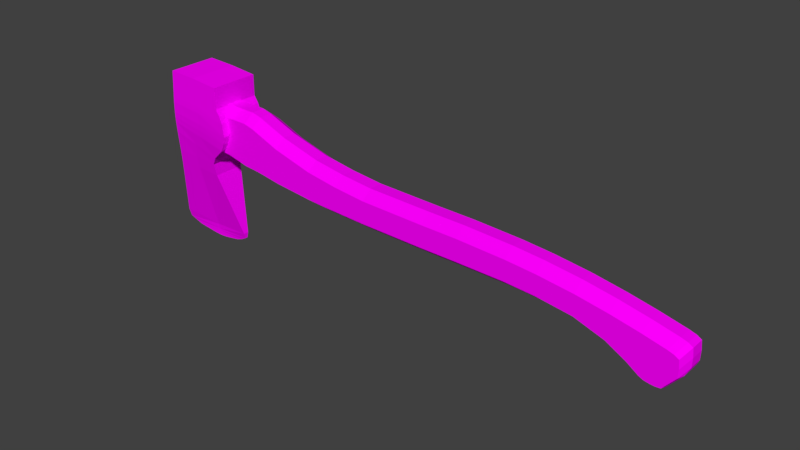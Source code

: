 # Source: Axe.blend  (saved by Blender 2.78.0; exported with 4.5.12 LTS)
import bpy
from mathutils import Matrix  # noqa: F401  (used for matrix-valued properties, if any)

bpy.ops.wm.read_factory_settings(use_empty=True)
scene = bpy.context.scene
scene.name = 'Scene'

# ---- collections
col_collection_1 = bpy.data.collections.new('Collection 1'); scene.collection.children.link(col_collection_1)

# ---- images (referenced by path relative to the original .blend; pixels are not part of the script)
import os
ASSET_DIR = os.environ.get("B2B_ASSET_DIR", "")  # directory of the original .blend (textures are referenced by path, not embedded)
HERE = os.path.dirname(os.path.abspath(__file__))  # packed textures are extracted next to this script under _unpacked/

def load_image(name, relpath, width, height, colorspace="sRGB"):
    """Load a texture the original file referenced (path relative to the .blend, or extracted next to this script)."""
    p = next((c for c in (os.path.join(HERE, relpath), os.path.join(ASSET_DIR, relpath)) if relpath and os.path.exists(c)), "")
    if p:
        img = bpy.data.images.load(p, check_existing=True)
        img.name = name
    else:  # same state as the original file: an image datablock whose file is absent (Cycles renders it pink)
        img = bpy.data.images.new(name, width, height)
        img.source = "FILE"
        img.filepath = "//" + (relpath or name)
    img.colorspace_settings.name = colorspace
    return img
img_axetexture_png = load_image('AxeTexture.png', 'AxeTexture.png', 1024, 1024, 'sRGB')

# ---- materials (node trees are filled in below, after node groups)
mat_axetexture = bpy.data.materials.new('AxeTexture')
mat_axetexture.alpha_threshold = 0.0
mat_axetexture.roughness = 0.5

# ---- material node trees
mat_axetexture.use_nodes = True; mat_axetexture.node_tree.nodes.clear()
_N = mat_axetexture.node_tree.nodes; _L = mat_axetexture.node_tree.links
n0 = _N.new('ShaderNodeOutputMaterial'); n0.name = 'Material Output'; n0.location = (300, 300)
n1 = _N.new('ShaderNodeBsdfDiffuse'); n1.name = 'Diffuse BSDF'; n1.location = (10, 300)
n2 = _N.new('ShaderNodeTexImage'); n2.name = 'Image Texture'; n2.location = (-180, 300)
n2.width = 140
n2.image = img_axetexture_png
_L.new(n1.outputs[0], n0.inputs[0])
_L.new(n2.outputs[0], n1.inputs[0])
n0.is_active_output = True

# ---- world
world_world = bpy.data.worlds.new('World'); scene.world = world_world
world_world.color = (0.05088, 0.05088, 0.05088)
world_world.use_sun_shadow = False
world_world.sun_shadow_jitter_overblur = 0.0
world_world.cycles.sampling_method = 'MANUAL'

# ---- meshes
me_axe = bpy.data.meshes.new('Axe')
me_axe.from_pydata([(-0.6, -0.03171, -0.005846), (-0.5863, -0.04392, 0.1461), (-0.6, 0.03171, -0.005846), (-0.5863, 0.04392, 0.1461), (-0.5142, -0.03183, -0.01049), (-0.4831, -0.04392, 0.1387), (-0.5142, 0.03183, -0.01049), (-0.4831, 0.04392, 0.1387), (-0.6035, -0.02739, -0.02845), (-0.6035, 0.02739, -0.02845), (-0.5129, -0.02773, -0.0322), (-0.5129, 0.02773, -0.0322), (-0.6245, -0.006083, -0.1391), (-0.6245, 0.006083, -0.1391), (-0.4798, -0.004801, -0.1444), (-0.4798, 0.004801, -0.1444), (-0.5607, -0.0005411, -0.1692), (-0.5607, 0.0005412, -0.1692), (-0.533, -0.0005411, -0.1693), (-0.533, 0.0005412, -0.1693), (-0.4797, -0.0025, -0.1538), (-0.5037, -0.0006245, -0.1647), (-0.5037, 0.0006246, -0.1647), (-0.4797, 0.0025, -0.1538), (-0.6234, 0.002405, -0.1537), (-0.5996, 0.0006608, -0.1642), (-0.5996, -0.0006608, -0.1642), (-0.6234, -0.002405, -0.1537), (-0.49, -0.00115, -0.1597), (-0.49, 0.00115, -0.1597), (-0.612, 0.001079, -0.1596), (-0.612, -0.001079, -0.1596), (-0.5957, -0.0383, 0.03214), (-0.5923, -0.0428, 0.07012), (-0.5889, -0.04392, 0.1081), (-0.5889, 0.04392, 0.1081), (-0.5923, 0.0428, 0.07012), (-0.5957, 0.0383, 0.03214), (-0.4832, 0.04392, 0.1014), (-0.4685, 0.04322, 0.05508), (-0.5053, 0.03501, 0.004587), (-0.4832, -0.04392, 0.1014), (-0.4685, -0.04322, 0.05508), (-0.5053, -0.03501, 0.004587), (-0.5906, -0.0438, 0.08912), (-0.5906, 0.0438, 0.08912), (-0.4713, 0.04392, 0.07825), (-0.4713, -0.04392, 0.07825), (-0.594, -0.0409, 0.05113), (-0.594, 0.0409, 0.05113), (-0.4809, 0.04007, 0.02607), (-0.4809, -0.04007, 0.02607), (-0.5931, -0.04195, 0.06063), (-0.5931, 0.04195, 0.06063), (-0.4732, 0.04198, 0.04057), (-0.4732, -0.04198, 0.04057), (-0.5897, -0.04392, 0.09861), (-0.5897, 0.04392, 0.09861), (-0.4757, 0.04392, 0.08984), (-0.4757, -0.04392, 0.08984), (-0.5571, 0.03112, -0.00817), (-0.535, 0.04392, 0.1437), (-0.5571, -0.03112, -0.00817), (-0.535, -0.04392, 0.1437), (-0.5582, 0.02692, -0.03032), (-0.5582, -0.02692, -0.03032), (-0.5494, 0.001547, -0.1482), (-0.5494, -0.001547, -0.1482), (-0.5468, 0.0005412, -0.1702), (-0.5468, -0.0005411, -0.1702), (-0.5494, 0.0007662, -0.1573), (-0.5498, 0.0005471, -0.1652), (-0.5494, -0.0007662, -0.1573), (-0.5498, -0.0005471, -0.1652), (-0.5492, -0.0005986, -0.1616), (-0.5492, 0.0005986, -0.1616), (-0.5505, -0.03604, 0.01836), (-0.5304, -0.04255, 0.0626), (-0.536, -0.04392, 0.1048), (-0.5505, 0.03604, 0.01836), (-0.5304, 0.04255, 0.0626), (-0.536, 0.04392, 0.1048), (-0.5309, 0.04378, 0.08368), (-0.5309, -0.04378, 0.08368), (-0.5374, 0.03974, 0.0386), (-0.5374, -0.03974, 0.0386), (-0.5332, 0.04133, 0.0506), (-0.5332, -0.04133, 0.0506), (-0.5327, 0.04392, 0.09423), (-0.5327, -0.04392, 0.09423), (-0.5982, 0.01356, 0.08976), (-0.6019, 0.01356, 0.04769), (-0.5982, -0.01356, 0.08976), (-0.6019, -0.01356, 0.04769), (0.3485, -0.0168, -0.08891), (0.3695, -0.0168, -0.06396), (0.3485, 0.0168, -0.08891), (0.3695, 0.0168, -0.06396), (0.1447, -0.03091, -0.02246), (0.1447, -0.01198, -0.0373), (0.1447, -0.01198, 0.02667), (0.1447, -0.03091, 0.01183), (0.1447, 0.01198, -0.0373), (0.1447, 0.03091, -0.02246), (0.1447, 0.03091, 0.01183), (0.1447, 0.01198, 0.02667), (0.2064, -0.01198, -0.0457), (0.2064, -0.03091, -0.03086), (0.2064, -0.03091, 0.004013), (0.2064, -0.01198, 0.01886), (0.2064, 0.03091, -0.03086), (0.2064, 0.01198, -0.0457), (0.2064, 0.01198, 0.01886), (0.2064, 0.03091, 0.004013), (0.257, -0.01198, -0.06263), (0.2581, -0.03091, -0.04815), (0.2612, -0.03091, -0.005647), (0.2623, -0.01198, 0.009005), (0.2581, 0.03091, -0.04815), (0.257, 0.01198, -0.06263), (0.2623, 0.01198, 0.009005), (0.2612, 0.03091, -0.005647), (0.2884, -0.01198, -0.0803), (0.2925, -0.03091, -0.06746), (0.3086, -0.03091, -0.01571), (0.313, -0.01198, -0.001746), (0.2925, 0.03091, -0.06746), (0.2884, 0.01198, -0.0803), (0.313, 0.01198, -0.001746), (0.3086, 0.03091, -0.01571), (0.3054, -0.01198, -0.09203), (0.3122, -0.03091, -0.08117), (0.3476, -0.03091, -0.02512), (0.3558, -0.01198, -0.0121), (0.3122, 0.03091, -0.08117), (0.3054, 0.01198, -0.09203), (0.3558, 0.01198, -0.0121), (0.3476, 0.03091, -0.02512), (0.3459, -0.03091, -0.08636), (0.3369, -0.01198, -0.09704), (0.3465, -0.01929, -0.09035), (0.3755, -0.01198, -0.05115), (0.3665, -0.03091, -0.06179), (0.3705, -0.01929, -0.0617), (0.3369, 0.01198, -0.09704), (0.3459, 0.03091, -0.08636), (0.3465, 0.01929, -0.09035), (0.3665, 0.03091, -0.06179), (0.3755, 0.01198, -0.05115), (0.3705, 0.01929, -0.0617), (0.3656, -0.03091, -0.03302), (0.3745, -0.01198, -0.02026), (0.3656, 0.03091, -0.03302), (0.3745, 0.01198, -0.02026), (0.321, 0.01198, -0.09704), (0.3284, 0.03091, -0.08638), (0.321, -0.01198, -0.09704), (0.3284, -0.03091, -0.08638), (0.3666, 0.01198, -0.0155), (0.3579, 0.03091, -0.02838), (0.3198, 0.03091, -0.08475), (0.3126, 0.01198, -0.09544), (0.3666, -0.01198, -0.0155), (0.3579, -0.03091, -0.02838), (0.3198, -0.03091, -0.08475), (0.3126, -0.01198, -0.09544), (0.376, -0.01198, -0.0357), (0.367, -0.03091, -0.04754), (0.337, -0.03091, -0.08712), (0.329, -0.01198, -0.09772), (0.376, 0.01198, -0.0357), (0.367, 0.03091, -0.04754), (0.337, 0.03091, -0.08712), (0.329, 0.01198, -0.09772), (0.0921, -0.03091, -0.01895), (0.0921, -0.01198, -0.03379), (0.0921, -0.01198, 0.0312), (0.0921, -0.03091, 0.01635), (0.0921, 0.01198, -0.03379), (0.0921, 0.03091, -0.01895), (0.0921, 0.03091, 0.01635), (0.0921, 0.01198, 0.0312), (0.006709, -0.03091, -0.0173), (0.006709, -0.01198, -0.03214), (0.006709, -0.01198, 0.03527), (0.006709, -0.03091, 0.02043), (0.006709, 0.01198, -0.03214), (0.006709, 0.03091, -0.0173), (0.006709, 0.03091, 0.02043), (0.006709, 0.01198, 0.03527), (-0.05817, -0.03091, -0.01675), (-0.05817, -0.01198, -0.03159), (-0.05817, -0.01198, 0.03638), (-0.05817, -0.03091, 0.02153), (-0.05817, 0.01198, -0.03159), (-0.05817, 0.03091, -0.01675), (-0.05817, 0.03091, 0.02153), (-0.05817, 0.01198, 0.03638), (-0.2874, -0.03091, -0.008445), (-0.2874, -0.01198, -0.02329), (-0.2874, -0.01198, 0.05488), (-0.2874, -0.03091, 0.04003), (-0.2874, 0.03091, -0.008445), (-0.2874, 0.01198, -0.02329), (-0.2874, 0.03091, 0.04003), (-0.2874, 0.01198, 0.05488), (-0.4327, -0.03091, 0.009466), (-0.4332, -0.01198, -0.005328), (-0.4299, -0.03091, 0.08574), (-0.4293, -0.01198, 0.1004), (-0.4327, 0.03091, 0.009466), (-0.4332, 0.01198, -0.005328), (-0.4299, 0.03091, 0.08574), (-0.4293, 0.01198, 0.1004), (-0.4732, -0.03091, 0.01896), (-0.4732, -0.01198, 0.004037), (-0.4732, -0.01198, 0.1012), (-0.4732, -0.03091, 0.08649), (-0.4732, 0.01198, 0.004037), (-0.4732, 0.03091, 0.01896), (-0.4732, 0.03091, 0.08649), (-0.4732, 0.01198, 0.1012), (-0.6, -0.01198, 0.02056), (-0.5988, -0.03091, 0.03532), (-0.6009, -0.02248, 0.03375), (-0.5931, -0.03091, 0.1019), (-0.5918, -0.01198, 0.1165), (-0.5949, -0.02255, 0.1036), (-0.5988, 0.03091, 0.03532), (-0.6, 0.01198, 0.02056), (-0.6009, 0.02248, 0.03375), (-0.5918, 0.01198, 0.1165), (-0.5931, 0.03091, 0.1019), (-0.5949, 0.02255, 0.1036), (-0.1728, -0.01198, 0.03957), (-0.1728, -0.03091, 0.02473), (-0.1728, -0.03091, -0.01434), (-0.1728, -0.01198, -0.02918), (-0.1728, 0.03091, 0.02473), (-0.1728, 0.01198, 0.03957), (-0.1728, 0.01198, -0.02918), (-0.1728, 0.03091, -0.01434), (-0.2301, -0.01198, 0.04565), (-0.2301, -0.03091, 0.03081), (-0.2301, 0.03091, 0.03081), (-0.2301, 0.01198, 0.04565), (-0.2301, -0.03091, -0.01174), (-0.2301, -0.01198, -0.02659), (-0.2301, 0.01198, -0.02659), (-0.2301, 0.03091, -0.01174), (-0.2587, -0.03091, 0.03542), (-0.2587, -0.01198, 0.05027), (-0.2587, 0.01198, 0.05027), (-0.2587, 0.03091, 0.03542), (-0.2587, -0.03091, -0.01046), (-0.2587, -0.01198, -0.0253), (-0.2587, 0.01198, -0.0253), (-0.2587, 0.03091, -0.01046), (-0.3583, 0.03091, 0.05962), (-0.3583, 0.01198, 0.07447), (-0.3583, -0.01198, 0.07447), (-0.3583, -0.03091, 0.05962), (-0.3583, -0.03091, -0.0009008), (-0.3583, -0.01198, -0.01574), (-0.3583, 0.01198, -0.01574), (-0.3583, 0.03091, -0.0009008), (-0.3938, 0.03091, 0.07387), (-0.3938, 0.01198, 0.08871), (-0.3938, -0.03091, 0.005136), (-0.3938, -0.01198, -0.009708), (-0.3938, -0.01198, 0.08871), (-0.3938, -0.03091, 0.07387), (-0.3938, 0.01198, -0.009708), (-0.3938, 0.03091, 0.005136), (-0.4116, 0.01198, 0.09593), (-0.4116, 0.03091, 0.08109), (-0.4116, -0.01198, -0.007285), (-0.4116, -0.03091, 0.007558), (-0.4116, -0.01198, 0.09593), (-0.4116, -0.03091, 0.08109), (-0.4116, 0.01198, -0.007285), (-0.4116, 0.03091, 0.007558), (-0.5335, 0.01198, 0.1106), (-0.5341, 0.03091, 0.09595), (-0.5335, -0.01198, 0.1106), (-0.5341, -0.03091, 0.09595), (-0.5376, -0.01198, 0.01082), (-0.537, -0.03091, 0.02567), (-0.5376, 0.01198, 0.01082), (-0.537, 0.03091, 0.02567)], [], [(34, 1, 3, 35), (81, 61, 7, 38), (38, 7, 5, 41), (78, 63, 1, 34), (60, 6, 11, 64), (61, 3, 1, 63), (65, 8, 12, 67), (0, 2, 9, 8), (6, 4, 10, 11), (62, 0, 8, 65), (22, 21, 18, 19), (64, 11, 15, 66), (11, 10, 14, 15), (8, 9, 13, 12), (68, 19, 18, 69), (26, 25, 17, 16), (73, 26, 16, 69), (71, 22, 19, 68), (66, 15, 23, 70), (75, 29, 22, 71), (67, 12, 27, 72), (74, 31, 26, 73), (12, 13, 24, 27), (31, 30, 25, 26), (15, 14, 20, 23), (29, 28, 21, 22), (23, 20, 28, 29), (27, 24, 30, 31), (72, 27, 31, 74), (70, 23, 29, 75), (62, 76, 32, 0), (87, 77, 33, 52), (89, 78, 34, 56), (6, 40, 43, 4), (54, 39, 42, 55), (58, 38, 41, 59), (60, 79, 40, 6), (86, 80, 39, 54), (88, 81, 38, 58), (0, 32, 37, 2), (52, 33, 36, 53), (56, 34, 35, 57), (33, 44, 45, 36), (80, 82, 46, 39), (39, 46, 47, 42), (77, 83, 44, 33), (32, 48, 49, 37), (79, 84, 50, 40), (40, 50, 51, 43), (76, 85, 48, 32), (48, 52, 53, 49), (84, 86, 54, 50), (50, 54, 55, 51), (85, 87, 52, 48), (44, 56, 57, 45), (82, 88, 58, 46), (46, 58, 59, 47), (83, 89, 56, 44), (47, 59, 89, 83), (45, 57, 88, 82), (51, 55, 87, 85), (49, 53, 86, 84), (43, 51, 85, 76), (37, 49, 84, 79), (42, 47, 83, 77), (36, 45, 82, 80), (57, 35, 81, 88), (53, 36, 80, 86), (2, 37, 79, 60), (59, 41, 78, 89), (55, 42, 77, 87), (4, 43, 76, 62), (24, 70, 75, 30), (20, 72, 74, 28), (28, 74, 73, 21), (14, 67, 72, 20), (30, 75, 71, 25), (13, 66, 70, 24), (25, 71, 68, 17), (21, 73, 69, 18), (17, 68, 69, 16), (9, 64, 66, 13), (4, 62, 65, 10), (10, 65, 67, 14), (7, 61, 63, 5), (2, 60, 64, 9), (41, 5, 63, 78), (35, 3, 61, 81), (112, 105, 100, 109), (104, 103, 179, 180), (110, 113, 121, 118), (102, 99, 175, 178), (98, 101, 177, 174), (103, 104, 113, 110), (120, 117, 125, 128), (114, 119, 127, 122), (112, 109, 117, 120), (108, 107, 115, 116), (126, 129, 137, 134), (116, 115, 123, 124), (118, 121, 129, 126), (122, 127, 135, 130), (149, 148, 141, 143, 95, 97), (130, 135, 161, 165), (128, 125, 133, 136), (124, 123, 131, 132), (170, 166, 141, 148), (163, 164, 157, 150), (169, 173, 144, 139), (143, 142, 138, 140, 94, 95), (174, 177, 185, 182), (150, 157, 168, 167), (156, 154, 173, 169), (153, 151, 166, 170), (134, 137, 159, 160), (140, 139, 144, 146, 96, 94), (136, 133, 162, 158), (132, 131, 164, 163), (165, 161, 154, 156), (158, 162, 151, 153), (160, 159, 152, 155), (155, 152, 171, 172), (180, 179, 187, 188), (100, 105, 181, 176), (106, 111, 119, 114), (107, 108, 101, 98), (190, 193, 235, 236), (176, 181, 189, 184), (182, 185, 193, 190), (178, 175, 183, 186), (203, 199, 263, 264), (186, 183, 191, 194), (188, 187, 195, 196), (184, 189, 197, 192), (275, 281, 210, 212), (253, 257, 202, 204), (198, 201, 261, 262), (204, 202, 265, 258), (214, 217, 285, 287), (206, 208, 217, 214), (212, 210, 219, 220), (211, 207, 215, 218), (283, 289, 228, 232), (277, 279, 208, 206), (278, 274, 213, 209), (209, 213, 221, 216), (227, 226, 231, 233, 90, 92), (224, 223, 225, 227, 92, 93), (233, 232, 228, 230, 91, 90), (230, 229, 222, 224, 93, 91), (256, 255, 199, 203), (192, 197, 239, 234), (196, 195, 241, 238), (194, 191, 237, 240), (242, 245, 252, 251), (238, 241, 249, 244), (236, 235, 243, 246), (240, 237, 247, 248), (248, 247, 255, 256), (258, 265, 273, 266), (246, 243, 250, 254), (244, 249, 257, 253), (254, 250, 201, 198), (280, 276, 207, 211), (200, 205, 259, 260), (251, 252, 205, 200), (264, 263, 269, 272), (260, 259, 267, 270), (266, 273, 281, 275), (262, 261, 271, 268), (272, 269, 276, 280), (270, 267, 274, 278), (268, 271, 279, 277), (218, 215, 286, 288), (288, 286, 222, 229), (216, 221, 282, 284), (220, 219, 289, 283), (287, 285, 225, 223), (284, 282, 231, 226), (234, 239, 245, 242), (96, 97, 95, 94), (167, 168, 138, 142), (146, 145, 147, 149, 97, 96), (172, 171, 147, 145), (92, 90, 91, 93), (138, 139, 140), (141, 142, 143), (144, 145, 146), (147, 148, 149), (222, 223, 224), (225, 226, 227), (228, 229, 230), (231, 232, 233), (111, 102, 103, 110), (105, 112, 113, 104), (99, 106, 107, 98), (109, 100, 101, 108), (108, 116, 117, 109), (121, 113, 112, 120), (119, 111, 110, 118), (106, 114, 115, 107), (114, 122, 123, 115), (125, 117, 116, 124), (118, 126, 127, 119), (129, 121, 120, 128), (124, 132, 133, 125), (137, 129, 128, 136), (135, 127, 126, 134), (122, 130, 131, 123), (167, 142, 141, 166), (159, 137, 136, 158), (161, 135, 134, 160), (169, 139, 138, 168), (163, 150, 151, 162), (171, 152, 153, 170), (173, 154, 155, 172), (165, 156, 157, 164), (152, 159, 158, 153), (154, 161, 160, 155), (132, 163, 162, 133), (130, 165, 164, 131), (150, 167, 166, 151), (156, 169, 168, 157), (147, 171, 170, 148), (144, 173, 172, 145), (104, 180, 181, 105), (177, 101, 100, 176), (98, 174, 175, 99), (179, 103, 102, 178), (180, 188, 189, 181), (185, 177, 176, 184), (174, 182, 183, 175), (187, 179, 178, 186), (186, 194, 195, 187), (197, 189, 188, 196), (184, 192, 193, 185), (191, 183, 182, 190), (251, 200, 201, 250), (237, 191, 190, 236), (253, 204, 205, 252), (241, 195, 194, 240), (275, 212, 213, 274), (261, 201, 200, 260), (277, 206, 207, 276), (265, 202, 203, 264), (211, 218, 219, 210), (221, 213, 212, 220), (209, 216, 217, 208), (215, 207, 206, 214), (283, 232, 231, 282), (285, 217, 216, 284), (287, 223, 222, 286), (289, 219, 218, 288), (192, 234, 235, 193), (247, 237, 236, 246), (196, 238, 239, 197), (249, 241, 240, 248), (234, 242, 243, 235), (238, 244, 245, 239), (255, 247, 246, 254), (257, 249, 248, 256), (242, 251, 250, 243), (244, 253, 252, 245), (199, 255, 254, 198), (202, 257, 256, 203), (204, 258, 259, 205), (271, 261, 260, 270), (198, 262, 263, 199), (273, 265, 264, 272), (258, 266, 267, 259), (262, 268, 269, 263), (279, 271, 270, 278), (281, 273, 272, 280), (266, 275, 274, 267), (268, 277, 276, 269), (208, 279, 278, 209), (210, 281, 280, 211), (220, 283, 282, 221), (225, 285, 284, 226), (214, 287, 286, 215), (228, 289, 288, 229), (102, 111, 106, 99)])
_uv = me_axe.uv_layers.new(name='UVMap')
_uv.uv.foreach_set('vector', [0.2789, 0.1372, 0.2789, 0.1161, 0.3199, 0.1161, 0.3199, 0.1372, 0.2486, 0.2578, 0.2499, 0.2791, 0.2256, 0.2791, 0.224, 0.2587, 0.3608, 0.2462, 0.3608, 0.2661, 0.3199, 0.2661, 0.3199, 0.2462, 0.1745, 0.2578, 0.1733, 0.2791, 0.1493, 0.2778, 0.1498, 0.2568, 0.2534, 0.194, 0.2334, 0.195, 0.2319, 0.1829, 0.253, 0.1816, 0.2789, 0.3038, 0.2789, 0.2754, 0.3199, 0.2754, 0.3199, 0.3038, 0.1702, 0.1816, 0.1491, 0.1803, 0.1442, 0.1174, 0.1794, 0.1161, 0.2846, 0.2006, 0.3142, 0.2006, 0.3122, 0.2132, 0.2866, 0.2132, 0.3552, 0.1819, 0.3255, 0.1819, 0.3274, 0.1706, 0.3533, 0.1706, 0.1697, 0.194, 0.1497, 0.1931, 0.1491, 0.1803, 0.1702, 0.1816, 0.7782, 0.8426, 0.7655, 0.8426, 0.7663, 0.7938, 0.7773, 0.7938, 0.253, 0.1816, 0.2319, 0.1829, 0.2116, 0.1219, 0.2437, 0.1161, 0.3533, 0.1706, 0.3274, 0.1706, 0.3372, 0.1161, 0.3435, 0.1161, 0.2866, 0.2132, 0.3122, 0.2132, 0.3029, 0.2754, 0.2959, 0.2754, 0.7773, 0.7707, 0.7773, 0.7938, 0.7663, 0.7938, 0.7663, 0.7707, 0.7651, 0.6829, 0.7785, 0.6829, 0.7773, 0.7475, 0.7663, 0.7475, 0.6017, 0.7594, 0.5992, 0.8423, 0.5885, 0.7773, 0.5871, 0.7541, 0.6872, 0.7694, 0.694, 0.846, 0.6769, 0.7977, 0.6727, 0.7746, 0.7383, 0.7689, 0.7582, 0.8846, 0.7298, 0.8853, 0.7107, 0.7696, 0.6979, 0.7702, 0.7106, 0.8685, 0.694, 0.846, 0.6872, 0.7694, 0.6528, 0.7598, 0.6727, 0.8853, 0.6285, 0.8826, 0.6252, 0.7591, 0.6124, 0.7585, 0.6118, 0.8633, 0.5992, 0.8423, 0.6017, 0.7594, 0.8291, 0.6434, 0.8291, 0.6687, 0.7855, 0.6635, 0.7855, 0.6486, 0.763, 0.6623, 0.7807, 0.6623, 0.7785, 0.6829, 0.7651, 0.6829, 0.8133, 0.6687, 0.8133, 0.6911, 0.7855, 0.6875, 0.7855, 0.6723, 0.7809, 0.8654, 0.7627, 0.8654, 0.7655, 0.8426, 0.7782, 0.8426, 0.7855, 0.8827, 0.7582, 0.8827, 0.7627, 0.8654, 0.7809, 0.8654, 0.7585, 0.6434, 0.7851, 0.6434, 0.7807, 0.6623, 0.763, 0.6623, 0.6252, 0.7591, 0.6285, 0.8826, 0.6118, 0.8633, 0.6124, 0.7585, 0.7107, 0.7696, 0.7298, 0.8853, 0.7106, 0.8685, 0.6979, 0.7702, 0.1697, 0.194, 0.1716, 0.2092, 0.15, 0.2145, 0.1497, 0.1931, 0.1782, 0.228, 0.179, 0.2348, 0.1499, 0.2358, 0.15, 0.2305, 0.1765, 0.2521, 0.1745, 0.2578, 0.1498, 0.2568, 0.1499, 0.2516, 0.3552, 0.1819, 0.3567, 0.1913, 0.324, 0.1913, 0.3255, 0.1819, 0.3599, 0.2154, 0.3605, 0.2239, 0.3202, 0.2239, 0.3208, 0.2154, 0.3608, 0.2412, 0.3608, 0.2462, 0.3199, 0.2462, 0.3199, 0.2412, 0.2534, 0.194, 0.2516, 0.2092, 0.23, 0.2039, 0.2334, 0.195, 0.2449, 0.228, 0.2442, 0.2348, 0.2151, 0.234, 0.2167, 0.2257, 0.2467, 0.2521, 0.2486, 0.2578, 0.224, 0.2587, 0.22, 0.2527, 0.2846, 0.2006, 0.2816, 0.1794, 0.3173, 0.1794, 0.3142, 0.2006, 0.2799, 0.1636, 0.2795, 0.1583, 0.3193, 0.1583, 0.319, 0.1636, 0.2789, 0.1424, 0.2789, 0.1372, 0.3199, 0.1372, 0.3199, 0.1424, 0.2795, 0.1583, 0.279, 0.1477, 0.3198, 0.1477, 0.3193, 0.1583, 0.2442, 0.2348, 0.2454, 0.2464, 0.2175, 0.2466, 0.2151, 0.234, 0.3605, 0.2239, 0.3608, 0.2358, 0.3199, 0.2358, 0.3202, 0.2239, 0.179, 0.2348, 0.1778, 0.2464, 0.1499, 0.2463, 0.1499, 0.2358, 0.2816, 0.1794, 0.2803, 0.1688, 0.3185, 0.1688, 0.3173, 0.1794, 0.2516, 0.2092, 0.2464, 0.2212, 0.2196, 0.2172, 0.23, 0.2039, 0.3567, 0.1913, 0.359, 0.2065, 0.3217, 0.2065, 0.324, 0.1913, 0.1716, 0.2092, 0.1768, 0.2212, 0.15, 0.2251, 0.15, 0.2145, 0.2803, 0.1688, 0.2799, 0.1636, 0.319, 0.1636, 0.3185, 0.1688, 0.2464, 0.2212, 0.2449, 0.228, 0.2167, 0.2257, 0.2196, 0.2172, 0.359, 0.2065, 0.3599, 0.2154, 0.3208, 0.2154, 0.3217, 0.2065, 0.1768, 0.2212, 0.1782, 0.228, 0.15, 0.2305, 0.15, 0.2251, 0.279, 0.1477, 0.2789, 0.1424, 0.3199, 0.1424, 0.3198, 0.1477, 0.2454, 0.2464, 0.2467, 0.2521, 0.22, 0.2527, 0.2175, 0.2466, 0.3608, 0.2358, 0.3608, 0.2412, 0.3199, 0.2412, 0.3199, 0.2358, 0.1778, 0.2464, 0.1765, 0.2521, 0.1499, 0.2516, 0.1499, 0.2463, 0.2057, 0.2466, 0.2031, 0.2527, 0.1765, 0.2521, 0.1778, 0.2464, 0.2733, 0.2463, 0.2733, 0.2516, 0.2467, 0.2521, 0.2454, 0.2464, 0.2036, 0.2172, 0.2065, 0.2257, 0.1782, 0.228, 0.1768, 0.2212, 0.2732, 0.2251, 0.2732, 0.2305, 0.2449, 0.228, 0.2464, 0.2212, 0.1932, 0.2039, 0.2036, 0.2172, 0.1768, 0.2212, 0.1716, 0.2092, 0.2731, 0.2145, 0.2732, 0.2251, 0.2464, 0.2212, 0.2516, 0.2092, 0.208, 0.234, 0.2057, 0.2466, 0.1778, 0.2464, 0.179, 0.2348, 0.2732, 0.2358, 0.2733, 0.2463, 0.2454, 0.2464, 0.2442, 0.2348, 0.2733, 0.2516, 0.2733, 0.2568, 0.2486, 0.2578, 0.2467, 0.2521, 0.2732, 0.2305, 0.2732, 0.2358, 0.2442, 0.2348, 0.2449, 0.228, 0.2735, 0.1931, 0.2731, 0.2145, 0.2516, 0.2092, 0.2534, 0.194, 0.2031, 0.2527, 0.1992, 0.2587, 0.1745, 0.2578, 0.1765, 0.2521, 0.2065, 0.2257, 0.208, 0.234, 0.179, 0.2348, 0.1782, 0.228, 0.1897, 0.195, 0.1932, 0.2039, 0.1716, 0.2092, 0.1697, 0.194, 0.714, 0.6462, 0.7107, 0.7696, 0.6979, 0.7702, 0.6973, 0.6654, 0.6443, 0.6434, 0.6252, 0.7591, 0.6124, 0.7585, 0.6251, 0.6602, 0.6251, 0.6602, 0.6124, 0.7585, 0.6017, 0.7594, 0.6085, 0.6827, 0.6727, 0.6441, 0.6528, 0.7598, 0.6252, 0.7591, 0.6443, 0.6434, 0.6973, 0.6654, 0.6979, 0.7702, 0.6872, 0.7694, 0.6847, 0.6864, 0.7582, 0.6434, 0.7383, 0.7689, 0.7107, 0.7696, 0.714, 0.6462, 0.6847, 0.6864, 0.6872, 0.7694, 0.6727, 0.7746, 0.6741, 0.7514, 0.6085, 0.6827, 0.6017, 0.7594, 0.5871, 0.7541, 0.5914, 0.7311, 0.7773, 0.7475, 0.7773, 0.7707, 0.7663, 0.7707, 0.7663, 0.7475, 0.2741, 0.1803, 0.253, 0.1816, 0.2437, 0.1161, 0.2789, 0.1174, 0.1897, 0.195, 0.1697, 0.194, 0.1702, 0.1816, 0.1913, 0.1829, 0.1913, 0.1829, 0.1702, 0.1816, 0.1794, 0.1161, 0.2116, 0.1219, 0.2789, 0.3327, 0.2789, 0.3038, 0.3199, 0.3038, 0.3199, 0.3327, 0.2735, 0.1931, 0.2534, 0.194, 0.253, 0.1816, 0.2741, 0.1803, 0.1992, 0.2587, 0.1976, 0.2791, 0.1733, 0.2791, 0.1745, 0.2578, 0.2733, 0.2568, 0.2738, 0.2778, 0.2499, 0.2791, 0.2486, 0.2578, 0.2571, 0.6661, 0.2571, 0.6832, 0.238, 0.6832, 0.238, 0.6661, 0.2229, 0.8238, 0.1959, 0.825, 0.1934, 0.8104, 0.2212, 0.8092, 0.1955, 0.8422, 0.223, 0.8409, 0.2209, 0.8563, 0.1871, 0.8569, 0.2871, 0.6765, 0.3062, 0.6765, 0.3062, 0.6909, 0.2871, 0.6909, 0.1349, 0.6806, 0.1619, 0.6818, 0.1601, 0.6964, 0.1323, 0.6952, 0.1959, 0.825, 0.2229, 0.8238, 0.223, 0.8409, 0.1955, 0.8422, 0.2571, 0.6504, 0.238, 0.6504, 0.238, 0.6361, 0.2571, 0.6361, 0.3062, 0.6447, 0.2871, 0.6447, 0.2871, 0.6352, 0.3062, 0.6352, 0.2571, 0.6661, 0.238, 0.6661, 0.238, 0.6504, 0.2571, 0.6504, 0.162, 0.6646, 0.1345, 0.6634, 0.1261, 0.6486, 0.1599, 0.6493, 0.1754, 0.8671, 0.2178, 0.8697, 0.2143, 0.8807, 0.1666, 0.8729, 0.1599, 0.6493, 0.1261, 0.6486, 0.1144, 0.6385, 0.1568, 0.6359, 0.1871, 0.8569, 0.2209, 0.8563, 0.2178, 0.8697, 0.1754, 0.8671, 0.3062, 0.6352, 0.2871, 0.6352, 0.2871, 0.63, 0.3062, 0.63, 0.3304, 0.6564, 0.3362, 0.6534, 0.3553, 0.6534, 0.3611, 0.6564, 0.3591, 0.657, 0.3324, 0.657, 0.3062, 0.63, 0.2871, 0.63, 0.2871, 0.6278, 0.3062, 0.6278, 0.2571, 0.6361, 0.238, 0.6361, 0.238, 0.624, 0.2571, 0.624, 0.1568, 0.6359, 0.1144, 0.6385, 0.1056, 0.6326, 0.1533, 0.6249, 0.3362, 0.6491, 0.3553, 0.6491, 0.3553, 0.6534, 0.3362, 0.6534, 0.1518, 0.622, 0.1035, 0.6304, 0.1031, 0.628, 0.1489, 0.6197, 0.3062, 0.6233, 0.2871, 0.6233, 0.2871, 0.6212, 0.3062, 0.6212, 0.3611, 0.6564, 0.3703, 0.6565, 0.3703, 0.6637, 0.3611, 0.6648, 0.3591, 0.6644, 0.3591, 0.657, 0.1323, 0.6952, 0.1601, 0.6964, 0.1547, 0.7199, 0.125, 0.7186, 0.1489, 0.6197, 0.1031, 0.628, 0.1034, 0.6256, 0.1376, 0.6188, 0.3062, 0.6255, 0.2871, 0.6255, 0.2871, 0.6233, 0.3062, 0.6233, 0.3362, 0.6449, 0.3553, 0.6449, 0.3553, 0.6491, 0.3362, 0.6491, 0.1666, 0.8729, 0.2143, 0.8807, 0.2128, 0.8836, 0.1646, 0.8752, 0.312, 0.6189, 0.3062, 0.6212, 0.2871, 0.6212, 0.2813, 0.6189, 0.2833, 0.6184, 0.31, 0.6184, 0.2571, 0.624, 0.238, 0.624, 0.238, 0.6208, 0.2571, 0.6208, 0.1533, 0.6249, 0.1056, 0.6326, 0.1035, 0.6304, 0.1518, 0.622, 0.3062, 0.6278, 0.2871, 0.6278, 0.2871, 0.6255, 0.3062, 0.6255, 0.2571, 0.6208, 0.238, 0.6208, 0.238, 0.6184, 0.2571, 0.6184, 0.1646, 0.8752, 0.2128, 0.8836, 0.2099, 0.8859, 0.1641, 0.8776, 0.1641, 0.8776, 0.2099, 0.8859, 0.1986, 0.8868, 0.1644, 0.88, 0.2212, 0.8092, 0.1934, 0.8104, 0.186, 0.787, 0.2157, 0.7857, 0.238, 0.6832, 0.2571, 0.6832, 0.2571, 0.6978, 0.238, 0.6978, 0.3062, 0.6593, 0.2871, 0.6593, 0.2871, 0.6447, 0.3062, 0.6447, 0.1345, 0.6634, 0.162, 0.6646, 0.1619, 0.6818, 0.1349, 0.6806, 0.1189, 0.7364, 0.149, 0.7378, 0.1399, 0.7693, 0.1092, 0.7679, 0.238, 0.6978, 0.2571, 0.6978, 0.2571, 0.7211, 0.238, 0.7211, 0.125, 0.7186, 0.1547, 0.7199, 0.149, 0.7378, 0.1189, 0.7364, 0.2871, 0.6909, 0.3062, 0.6909, 0.3062, 0.7141, 0.2871, 0.7141, 0.2871, 0.7943, 0.3062, 0.7943, 0.3062, 0.814, 0.2871, 0.814, 0.2871, 0.7141, 0.3062, 0.7141, 0.3062, 0.7317, 0.2871, 0.7317, 0.2157, 0.7857, 0.186, 0.787, 0.1799, 0.7692, 0.21, 0.7678, 0.238, 0.7211, 0.2571, 0.7211, 0.2571, 0.7388, 0.238, 0.7388, 0.2212, 0.6689, 0.1633, 0.6715, 0.1626, 0.6657, 0.223, 0.6637, 0.2007, 0.7124, 0.1645, 0.714, 0.1632, 0.7061, 0.2014, 0.7044, 0.1022, 0.7995, 0.1404, 0.8012, 0.1487, 0.8213, 0.101, 0.8192, 0.2014, 0.7044, 0.1632, 0.7061, 0.162, 0.6864, 0.2097, 0.6843, 0.105, 0.8514, 0.1582, 0.8538, 0.1595, 0.8708, 0.1038, 0.8691, 0.1016, 0.8399, 0.162, 0.8419, 0.1582, 0.8538, 0.105, 0.8514, 0.223, 0.6637, 0.1626, 0.6657, 0.166, 0.6542, 0.2192, 0.6518, 0.2871, 0.8348, 0.3062, 0.8348, 0.3062, 0.8461, 0.2871, 0.8461, 0.2205, 0.6348, 0.1648, 0.6365, 0.1662, 0.6192, 0.2192, 0.6184, 0.1023, 0.8341, 0.1602, 0.8367, 0.162, 0.8419, 0.1016, 0.8399, 0.238, 0.8378, 0.2571, 0.8378, 0.2571, 0.8428, 0.238, 0.8428, 0.238, 0.8428, 0.2571, 0.8428, 0.2571, 0.8548, 0.238, 0.8548, 0.3637, 0.6412, 0.3553, 0.6449, 0.3362, 0.6449, 0.3278, 0.6412, 0.335, 0.6373, 0.3565, 0.6373, 0.3636, 0.622, 0.3703, 0.6225, 0.3703, 0.6409, 0.3637, 0.6412, 0.3565, 0.6373, 0.3565, 0.6257, 0.3278, 0.6412, 0.3212, 0.6409, 0.3212, 0.6225, 0.3279, 0.622, 0.335, 0.6257, 0.335, 0.6373, 0.3279, 0.622, 0.3362, 0.6184, 0.3553, 0.6184, 0.3636, 0.622, 0.3565, 0.6257, 0.335, 0.6257, 0.2871, 0.7864, 0.3062, 0.7864, 0.3062, 0.7943, 0.2871, 0.7943, 0.238, 0.7388, 0.2571, 0.7388, 0.2571, 0.7701, 0.238, 0.7701, 0.21, 0.7678, 0.1799, 0.7692, 0.1702, 0.7377, 0.201, 0.7363, 0.2871, 0.7317, 0.3062, 0.7317, 0.3062, 0.7629, 0.2871, 0.7629, 0.238, 0.7859, 0.2571, 0.7859, 0.2571, 0.794, 0.238, 0.794, 0.201, 0.7363, 0.1702, 0.7377, 0.1664, 0.7219, 0.2, 0.7204, 0.1092, 0.7679, 0.1399, 0.7693, 0.1389, 0.7852, 0.1054, 0.7837, 0.2871, 0.7629, 0.3062, 0.7629, 0.3062, 0.7786, 0.2871, 0.7786, 0.2871, 0.7786, 0.3062, 0.7786, 0.3062, 0.7864, 0.2871, 0.7864, 0.2097, 0.6843, 0.162, 0.6864, 0.1632, 0.6764, 0.2173, 0.674, 0.1054, 0.7837, 0.1389, 0.7852, 0.1397, 0.7932, 0.1035, 0.7916, 0.2, 0.7204, 0.1664, 0.7219, 0.1645, 0.714, 0.2007, 0.7124, 0.1035, 0.7916, 0.1397, 0.7932, 0.1404, 0.8012, 0.1022, 0.7995, 0.2871, 0.8288, 0.3062, 0.8288, 0.3062, 0.8348, 0.2871, 0.8348, 0.238, 0.802, 0.2571, 0.802, 0.2571, 0.8222, 0.238, 0.8222, 0.238, 0.794, 0.2571, 0.794, 0.2571, 0.802, 0.238, 0.802, 0.2871, 0.814, 0.3062, 0.814, 0.3062, 0.8239, 0.2871, 0.8239, 0.238, 0.8222, 0.2571, 0.8222, 0.2571, 0.8326, 0.238, 0.8326, 0.2173, 0.674, 0.1632, 0.6764, 0.1633, 0.6715, 0.2212, 0.6689, 0.101, 0.8192, 0.1487, 0.8213, 0.1563, 0.8316, 0.1021, 0.8291, 0.2871, 0.8239, 0.3062, 0.8239, 0.3062, 0.8288, 0.2871, 0.8288, 0.238, 0.8326, 0.2571, 0.8326, 0.2571, 0.8378, 0.238, 0.8378, 0.1021, 0.8291, 0.1563, 0.8316, 0.1602, 0.8367, 0.1023, 0.8341, 0.2871, 0.8461, 0.3062, 0.8461, 0.3062, 0.864, 0.2871, 0.864, 0.2871, 0.864, 0.3062, 0.864, 0.3062, 0.8814, 0.2871, 0.8814, 0.238, 0.8548, 0.2571, 0.8548, 0.2571, 0.8716, 0.238, 0.8716, 0.2192, 0.6518, 0.166, 0.6542, 0.1648, 0.6365, 0.2205, 0.6348, 0.1038, 0.8691, 0.1595, 0.8708, 0.1582, 0.8871, 0.1052, 0.8864, 0.238, 0.8716, 0.2571, 0.8716, 0.2571, 0.8878, 0.238, 0.8878, 0.238, 0.7701, 0.2571, 0.7701, 0.2571, 0.7859, 0.238, 0.7859, 0.3324, 0.6644, 0.3324, 0.657, 0.3591, 0.657, 0.3591, 0.6644, 0.1376, 0.6188, 0.1034, 0.6256, 0.1049, 0.6232, 0.1264, 0.6184, 0.3304, 0.6648, 0.3212, 0.6637, 0.3212, 0.6565, 0.3304, 0.6564, 0.3324, 0.657, 0.3324, 0.6644, 0.1644, 0.88, 0.1986, 0.8868, 0.1874, 0.8871, 0.1659, 0.8824, 0.3565, 0.6373, 0.335, 0.6373, 0.335, 0.6257, 0.3565, 0.6257, 0.3212, 0.6193, 0.3062, 0.6212, 0.312, 0.6189, 0.3553, 0.6534, 0.3703, 0.6565, 0.3611, 0.6564, 0.2871, 0.6212, 0.2721, 0.6193, 0.2813, 0.6189, 0.3212, 0.6565, 0.3362, 0.6534, 0.3304, 0.6564, 0.3553, 0.6184, 0.3703, 0.6225, 0.3636, 0.622, 0.3703, 0.6409, 0.3553, 0.6449, 0.3637, 0.6412, 0.3212, 0.6225, 0.3362, 0.6184, 0.3279, 0.622, 0.3362, 0.6449, 0.3212, 0.6409, 0.3278, 0.6412, 0.2871, 0.6593, 0.2871, 0.6765, 0.2721, 0.6772, 0.2721, 0.6601, 0.2571, 0.6832, 0.2571, 0.6661, 0.2721, 0.6653, 0.2721, 0.6825, 0.3062, 0.6765, 0.3062, 0.6593, 0.3212, 0.6601, 0.3212, 0.6772, 0.238, 0.6661, 0.238, 0.6832, 0.223, 0.6825, 0.223, 0.6653, 0.223, 0.6653, 0.223, 0.6499, 0.238, 0.6504, 0.238, 0.6661, 0.2721, 0.6499, 0.2721, 0.6653, 0.2571, 0.6661, 0.2571, 0.6504, 0.2871, 0.6447, 0.2871, 0.6593, 0.2721, 0.6601, 0.2721, 0.6451, 0.3062, 0.6593, 0.3062, 0.6447, 0.3212, 0.6451, 0.3212, 0.6601, 0.3062, 0.6447, 0.3062, 0.6352, 0.3212, 0.6348, 0.3212, 0.6451, 0.238, 0.6361, 0.238, 0.6504, 0.223, 0.6499, 0.223, 0.6366, 0.2721, 0.6451, 0.2721, 0.6348, 0.2871, 0.6352, 0.2871, 0.6447, 0.2721, 0.6366, 0.2721, 0.6499, 0.2571, 0.6504, 0.2571, 0.6361, 0.223, 0.6366, 0.223, 0.6255, 0.238, 0.624, 0.238, 0.6361, 0.2721, 0.6255, 0.2721, 0.6366, 0.2571, 0.6361, 0.2571, 0.624, 0.2871, 0.63, 0.2871, 0.6352, 0.2721, 0.6348, 0.2721, 0.6287, 0.3062, 0.6352, 0.3062, 0.63, 0.3212, 0.6287, 0.3212, 0.6348, 0.3703, 0.6526, 0.3703, 0.6565, 0.3553, 0.6534, 0.3553, 0.6491, 0.2721, 0.6225, 0.2721, 0.6255, 0.2571, 0.624, 0.2571, 0.6208, 0.2871, 0.6278, 0.2871, 0.63, 0.2721, 0.6287, 0.2721, 0.6264, 0.3062, 0.6233, 0.3062, 0.6212, 0.3212, 0.6193, 0.3212, 0.6217, 0.223, 0.6225, 0.223, 0.6202, 0.238, 0.6184, 0.238, 0.6208, 0.3212, 0.6526, 0.3212, 0.6486, 0.3362, 0.6449, 0.3362, 0.6491, 0.2871, 0.6233, 0.2871, 0.6255, 0.2721, 0.624, 0.2721, 0.6217, 0.3062, 0.6278, 0.3062, 0.6255, 0.3212, 0.624, 0.3212, 0.6264, 0.2721, 0.6202, 0.2721, 0.6225, 0.2571, 0.6208, 0.2571, 0.6184, 0.2871, 0.6255, 0.2871, 0.6278, 0.2721, 0.6264, 0.2721, 0.624, 0.223, 0.6255, 0.223, 0.6225, 0.238, 0.6208, 0.238, 0.624, 0.3062, 0.63, 0.3062, 0.6278, 0.3212, 0.6264, 0.3212, 0.6287, 0.3703, 0.6486, 0.3703, 0.6526, 0.3553, 0.6491, 0.3553, 0.6449, 0.3062, 0.6255, 0.3062, 0.6233, 0.3212, 0.6217, 0.3212, 0.624, 0.3212, 0.6565, 0.3212, 0.6526, 0.3362, 0.6491, 0.3362, 0.6534, 0.2871, 0.6212, 0.2871, 0.6233, 0.2721, 0.6217, 0.2721, 0.6193, 0.2721, 0.6825, 0.2721, 0.697, 0.2571, 0.6978, 0.2571, 0.6832, 0.223, 0.697, 0.223, 0.6825, 0.238, 0.6832, 0.238, 0.6978, 0.3212, 0.6772, 0.3212, 0.6917, 0.3062, 0.6909, 0.3062, 0.6765, 0.2721, 0.6917, 0.2721, 0.6772, 0.2871, 0.6765, 0.2871, 0.6909, 0.2721, 0.697, 0.2721, 0.7204, 0.2571, 0.7211, 0.2571, 0.6978, 0.223, 0.7204, 0.223, 0.697, 0.238, 0.6978, 0.238, 0.7211, 0.3212, 0.6917, 0.3212, 0.7149, 0.3062, 0.7141, 0.3062, 0.6909, 0.2721, 0.7149, 0.2721, 0.6917, 0.2871, 0.6909, 0.2871, 0.7141, 0.2871, 0.7141, 0.2871, 0.7317, 0.2721, 0.7325, 0.2721, 0.7149, 0.2571, 0.7388, 0.2571, 0.7211, 0.2721, 0.7204, 0.2721, 0.738, 0.238, 0.7211, 0.238, 0.7388, 0.223, 0.738, 0.223, 0.7204, 0.3062, 0.7317, 0.3062, 0.7141, 0.3212, 0.7149, 0.3212, 0.7325, 0.238, 0.794, 0.238, 0.802, 0.223, 0.8012, 0.223, 0.7932, 0.3062, 0.7629, 0.3062, 0.7317, 0.3212, 0.7325, 0.3212, 0.7637, 0.2721, 0.7932, 0.2721, 0.8012, 0.2571, 0.802, 0.2571, 0.794, 0.2721, 0.7637, 0.2721, 0.7325, 0.2871, 0.7317, 0.2871, 0.7629, 0.2721, 0.837, 0.2721, 0.8422, 0.2571, 0.8428, 0.2571, 0.8378, 0.223, 0.8215, 0.223, 0.8012, 0.238, 0.802, 0.238, 0.8222, 0.3212, 0.8296, 0.3212, 0.8354, 0.3062, 0.8348, 0.3062, 0.8288, 0.2721, 0.8147, 0.2721, 0.7951, 0.2871, 0.7943, 0.2871, 0.814, 0.2871, 0.8348, 0.2871, 0.8461, 0.2721, 0.8469, 0.2721, 0.8354, 0.2571, 0.8548, 0.2571, 0.8428, 0.2721, 0.8422, 0.2721, 0.854, 0.238, 0.8428, 0.238, 0.8548, 0.223, 0.854, 0.223, 0.8422, 0.3062, 0.8461, 0.3062, 0.8348, 0.3212, 0.8354, 0.3212, 0.8469, 0.2721, 0.871, 0.2721, 0.8874, 0.2571, 0.8878, 0.2571, 0.8716, 0.223, 0.871, 0.223, 0.854, 0.238, 0.8548, 0.238, 0.8716, 0.3212, 0.8646, 0.3212, 0.8819, 0.3062, 0.8814, 0.3062, 0.864, 0.2721, 0.8646, 0.2721, 0.8469, 0.2871, 0.8461, 0.2871, 0.864, 0.238, 0.7388, 0.238, 0.7701, 0.223, 0.7693, 0.223, 0.738, 0.3062, 0.7786, 0.3062, 0.7629, 0.3212, 0.7637, 0.3212, 0.7794, 0.2721, 0.738, 0.2721, 0.7693, 0.2571, 0.7701, 0.2571, 0.7388, 0.2721, 0.7794, 0.2721, 0.7637, 0.2871, 0.7629, 0.2871, 0.7786, 0.238, 0.7701, 0.238, 0.7859, 0.223, 0.7852, 0.223, 0.7693, 0.2721, 0.7693, 0.2721, 0.7852, 0.2571, 0.7859, 0.2571, 0.7701, 0.3062, 0.7864, 0.3062, 0.7786, 0.3212, 0.7794, 0.3212, 0.7872, 0.2721, 0.7872, 0.2721, 0.7794, 0.2871, 0.7786, 0.2871, 0.7864, 0.238, 0.7859, 0.238, 0.794, 0.223, 0.7932, 0.223, 0.7852, 0.2721, 0.7852, 0.2721, 0.7932, 0.2571, 0.794, 0.2571, 0.7859, 0.3062, 0.7943, 0.3062, 0.7864, 0.3212, 0.7872, 0.3212, 0.7951, 0.2721, 0.7951, 0.2721, 0.7872, 0.2871, 0.7864, 0.2871, 0.7943, 0.2721, 0.8012, 0.2721, 0.8215, 0.2571, 0.8222, 0.2571, 0.802, 0.223, 0.8318, 0.223, 0.8215, 0.238, 0.8222, 0.238, 0.8326, 0.3212, 0.7951, 0.3212, 0.8147, 0.3062, 0.814, 0.3062, 0.7943, 0.2721, 0.8247, 0.2721, 0.8147, 0.2871, 0.814, 0.2871, 0.8239, 0.2721, 0.8215, 0.2721, 0.8318, 0.2571, 0.8326, 0.2571, 0.8222, 0.3212, 0.8147, 0.3212, 0.8247, 0.3062, 0.8239, 0.3062, 0.814, 0.223, 0.837, 0.223, 0.8318, 0.238, 0.8326, 0.238, 0.8378, 0.2721, 0.8296, 0.2721, 0.8247, 0.2871, 0.8239, 0.2871, 0.8288, 0.2721, 0.8318, 0.2721, 0.837, 0.2571, 0.8378, 0.2571, 0.8326, 0.3212, 0.8247, 0.3212, 0.8296, 0.3062, 0.8288, 0.3062, 0.8239, 0.223, 0.8422, 0.223, 0.837, 0.238, 0.8378, 0.238, 0.8428, 0.2721, 0.8354, 0.2721, 0.8296, 0.2871, 0.8288, 0.2871, 0.8348, 0.2721, 0.854, 0.2721, 0.871, 0.2571, 0.8716, 0.2571, 0.8548, 0.223, 0.8874, 0.223, 0.871, 0.238, 0.8716, 0.238, 0.8878, 0.3212, 0.8469, 0.3212, 0.8646, 0.3062, 0.864, 0.3062, 0.8461, 0.2721, 0.8819, 0.2721, 0.8646, 0.2871, 0.864, 0.2871, 0.8814, 0.2871, 0.6765, 0.2871, 0.6593, 0.3062, 0.6593, 0.3062, 0.6765])
me_axe.materials.append(mat_axetexture)
me_axe.use_remesh_preserve_volume = False
me_axe.use_remesh_preserve_attributes = False
me_axe.use_mirror_vertex_groups = False
me_axe.update()
arm_armature = bpy.data.armatures.new('Armature')  # bones are not reproduced

# ---- objects
ob_armatureaxe = bpy.data.objects.new('ArmatureAxe', arm_armature)
ob_axe = bpy.data.objects.new('Axe', me_axe)

# ---- transforms, parenting, visibility, modifiers, constraints
ob_armatureaxe.location = (0.3173, 0.0, -0.04624)
ob_armatureaxe.rotation_euler = (-0.0, -1.571, 0.0)
ob_armatureaxe.show_in_front = True
ob_armatureaxe.lineart.crease_threshold = 0.0
ob_axe.parent = ob_armatureaxe
ob_axe.matrix_parent_inverse = Matrix(((7.55e-08, 0.0, 1.0, 0.04624), (0.0, 1.0, 0.0, 0.0), (-1.0, 0.0, 7.55e-08, 0.3173), (0.0, 0.0, 0.0, 1.0)))
ob_axe.location = (0.0, 0.0, 0.0)
ob_axe.lineart.crease_threshold = 0.0
_vg = ob_axe.vertex_groups.new(name='Axe')
_vg.add([0, 1, 2, 3, 4, 5, 6, 7, 8, 9, 10, 11, 12, 13, 14, 15, 16, 17, 18, 19, 20, 21, 22, 23, 24, 25, 26, 27, 28, 29, 30, 31, 32, 33, 34, 35, 36, 37, 38, 39, 40, 41, 42, 43, 44, 45, 46, 47, 48, 49, 50, 51, 52, 53, 54, 55, 56, 57, 58, 59, 60, 61, 62, 63, 64, 65, 66, 67, 68, 69, 70, 71, 72, 73, 74, 75, 76, 77, 78, 79, 80, 81, 82, 83, 84, 85, 86, 87, 88, 89, 90, 91, 92, 93, 94, 95, 96, 97, 98, 99, 100, 101, 102, 103, 104, 105, 106, 107, 108, 109, 110, 111, 112, 113, 114, 115, 116, 117, 118, 119, 120, 121, 122, 123, 124, 125, 126, 127, 128, 129, 130, 131, 132, 133, 134, 135, 136, 137, 138, 139, 140, 141, 142, 143, 144, 145, 146, 147, 148, 149, 150, 151, 152, 153, 154, 155, 156, 157, 158, 159, 160, 161, 162, 163, 164, 165, 166, 167, 168, 169, 170, 171, 172, 173, 174, 175, 176, 177, 178, 179, 180, 181, 182, 183, 184, 185, 186, 187, 188, 189, 190, 191, 192, 193, 194, 195, 196, 197, 198, 199, 200, 201, 202, 203, 204, 205, 206, 207, 208, 209, 210, 211, 212, 213, 214, 215, 216, 217, 218, 219, 220, 221, 222, 223, 224, 225, 226, 227, 228, 229, 230, 231, 232, 233, 234, 235, 236, 237, 238, 239, 240, 241, 242, 243, 244, 245, 246, 247, 248, 249, 250, 251, 252, 253, 254, 255, 256, 257, 258, 259, 260, 261, 262, 263, 264, 265, 266, 267, 268, 269, 270, 271, 272, 273, 274, 275, 276, 277, 278, 279, 280, 281, 282, 283, 284, 285, 286, 287, 288, 289], 1.0, 'REPLACE')
_m = ob_axe.modifiers.new('Armature', 'ARMATURE')
_m.object = ob_armatureaxe

# ---- collection membership
col_collection_1.objects.link(ob_armatureaxe)
col_collection_1.objects.link(ob_axe)

# ---- scene / render settings (as saved in the file)
scene.frame_start = 1; scene.frame_end = 250; scene.frame_set(1)
scene.render.engine = 'CYCLES'
scene.render.resolution_percentage = 50
scene.render.dither_intensity = 0.0
scene.cycles.use_denoising = False
scene.cycles.samples = 128
scene.cycles.sampling_pattern = 'TABULATED_SOBOL'
scene.cycles.light_sampling_threshold = 0.0
scene.cycles.use_adaptive_sampling = False
scene.cycles.use_light_tree = False
scene.cycles.blur_glossy = 0.0
scene.cycles.sample_clamp_indirect = 0.0
scene.view_settings.view_transform = 'Standard'
bpy.context.view_layer.update()

# ---- added for rendering (the .blend has no active camera and no usable light): camera, sun
cam_auto = bpy.data.cameras.new('AutoCamera')
cam_auto.lens = 50.0
cam_auto.sensor_width = 36.0
cam_auto.clip_end = 1000.0
ob_auto_camera = bpy.data.objects.new('AutoCamera', cam_auto)
scene.collection.objects.link(ob_auto_camera)
ob_auto_camera.location = (0.849971, -1.16905, 0.767307)
ob_auto_camera.rotation_euler = (1.09748, -7.21219e-08, 0.694738)
scene.camera = ob_auto_camera
light_auto_sun = bpy.data.lights.new('AutoSun', 'SUN')
light_auto_sun.energy = 3.0
light_auto_sun.angle = 0.0523599
ob_auto_sun = bpy.data.objects.new('AutoSun', light_auto_sun)
scene.collection.objects.link(ob_auto_sun)
ob_auto_sun.rotation_euler = (0.872665, 0.174533, 0.523599)
bpy.context.view_layer.update()
